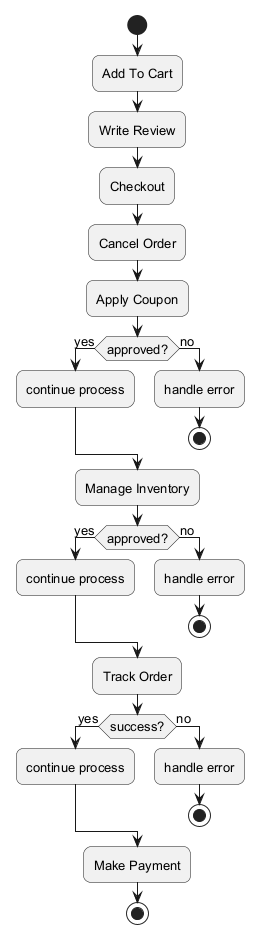

The diagram above was rendered by PlantUML. Its source (embedded in the PNG):
@startuml
skinparam backgroundColor #FFFFFF
skinparam roundCorner 15
skinparam defaultFontSize 13
start
:Add To Cart;
:Write Review;
:Checkout;
:Cancel Order;
:Apply Coupon;
if (approved?) then (yes)
:continue process;
else (no)
:handle error;
stop
endif
:Manage Inventory;
if (approved?) then (yes)
:continue process;
else (no)
:handle error;
stop
endif
:Track Order;
if (success?) then (yes)
:continue process;
else (no)
:handle error;
stop
endif
:Make Payment;
stop
@enduml